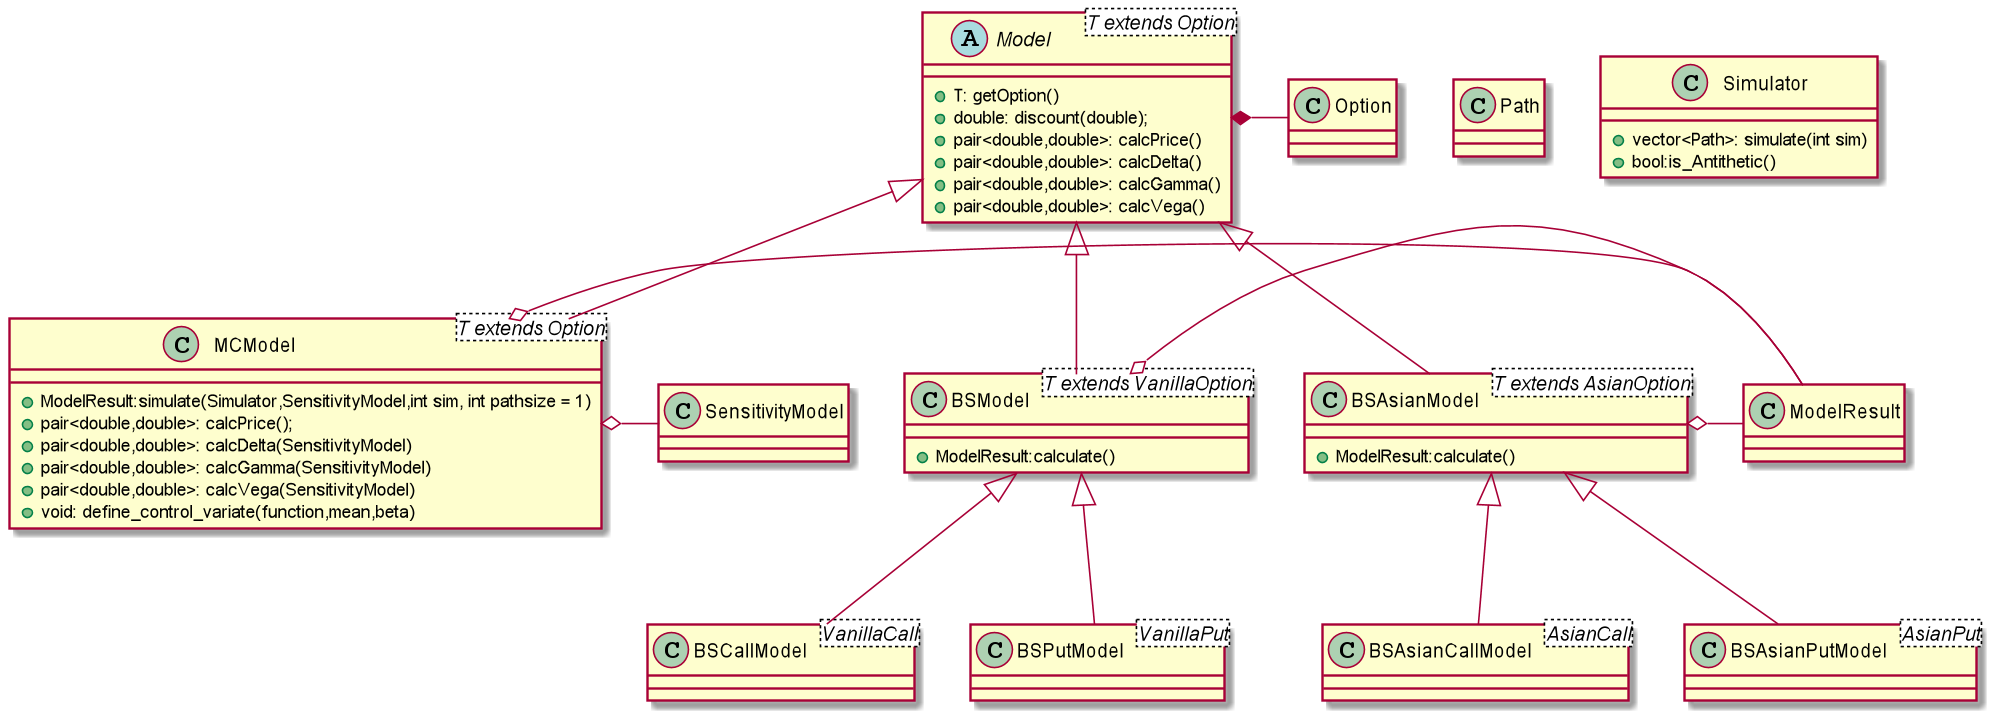

The diagram above was rendered by PlantUML. Its source (embedded in the PNG):
@startuml

abstract class Model<T extends Option> {
+T: getOption()
+double: discount(double);
+pair<double,double>: calcPrice()
+pair<double,double>: calcDelta()
+pair<double,double>: calcGamma()
+pair<double,double>: calcVega()
}

Model *- Option

class ModelResult

class Path



class Simulator {
+ vector<Path>: simulate(int sim)
+ bool:is_Antithetic()
}

class MCModel<T extends Option> {
+ModelResult:simulate(Simulator,SensitivityModel,int sim, int pathsize = 1)
+pair<double,double>: calcPrice();
+pair<double,double>: calcDelta(SensitivityModel)
+pair<double,double>: calcGamma(SensitivityModel)
+pair<double,double>: calcVega(SensitivityModel)
+void: define_control_variate(function,mean,beta)
}

MCModel o- SensitivityModel
MCModel o- ModelResult

class BSModel<T extends VanillaOption> {
+ModelResult:calculate()
}

BSModel o- ModelResult

class BSAsianModel<T extends AsianOption> {
+ModelResult:calculate()
}

BSAsianModel o- ModelResult

Model <|-- MCModel
Model <|-- BSModel
Model <|-- BSAsianModel

class BSCallModel<VanillaCall>
class BSPutModel<VanillaPut>
class BSAsianCallModel<AsianCall>
class BSAsianPutModel<AsianPut>

BSModel <|-- BSCallModel
BSModel <|-- BSPutModel
BSAsianModel <|-- BSAsianCallModel
BSAsianModel <|-- BSAsianPutModel


@enduml